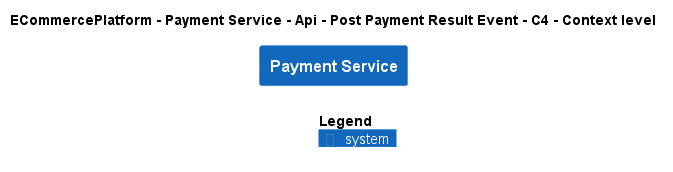

The diagram above was rendered by PlantUML. Its source (embedded in the PNG):
@startuml
!include ..\..\..\..\..\..\..\.c4s\C4_Context.puml

AddElementTag("c4interflow:lifecycle:new", $bgColor=green, $fontColor=#ffffff, $borderColor=green, $shadowing="False")
AddElementTag("c4interflow:lifecycle:changed", $bgColor=orange, $fontColor=#ffffff, $borderColor=orange, $shadowing="False")
AddElementTag("c4interflow:lifecycle:removed", $bgColor=red, $fontColor=#ffffff, $borderColor=red, $shadowing="False")

AddRelTag("c4interflow:lifecycle:new", $textColor=green, $lineColor=green)
AddRelTag("c4interflow:lifecycle:changed", $textColor=orange, $lineColor=orange)
AddRelTag("c4interflow:lifecycle:removed", $textColor=red, $lineColor=red)

SHOW_PERSON_PORTRAIT()
LAYOUT_TOP_DOWN()

skinparam linetype polyline

title ECommercePlatform - Payment Service - Api - Post Payment Result Event - C4 - Context level

System(ECommercePlatform.SoftwareSystems.PaymentService, "Payment Service", "")



SHOW_LEGEND()
@enduml